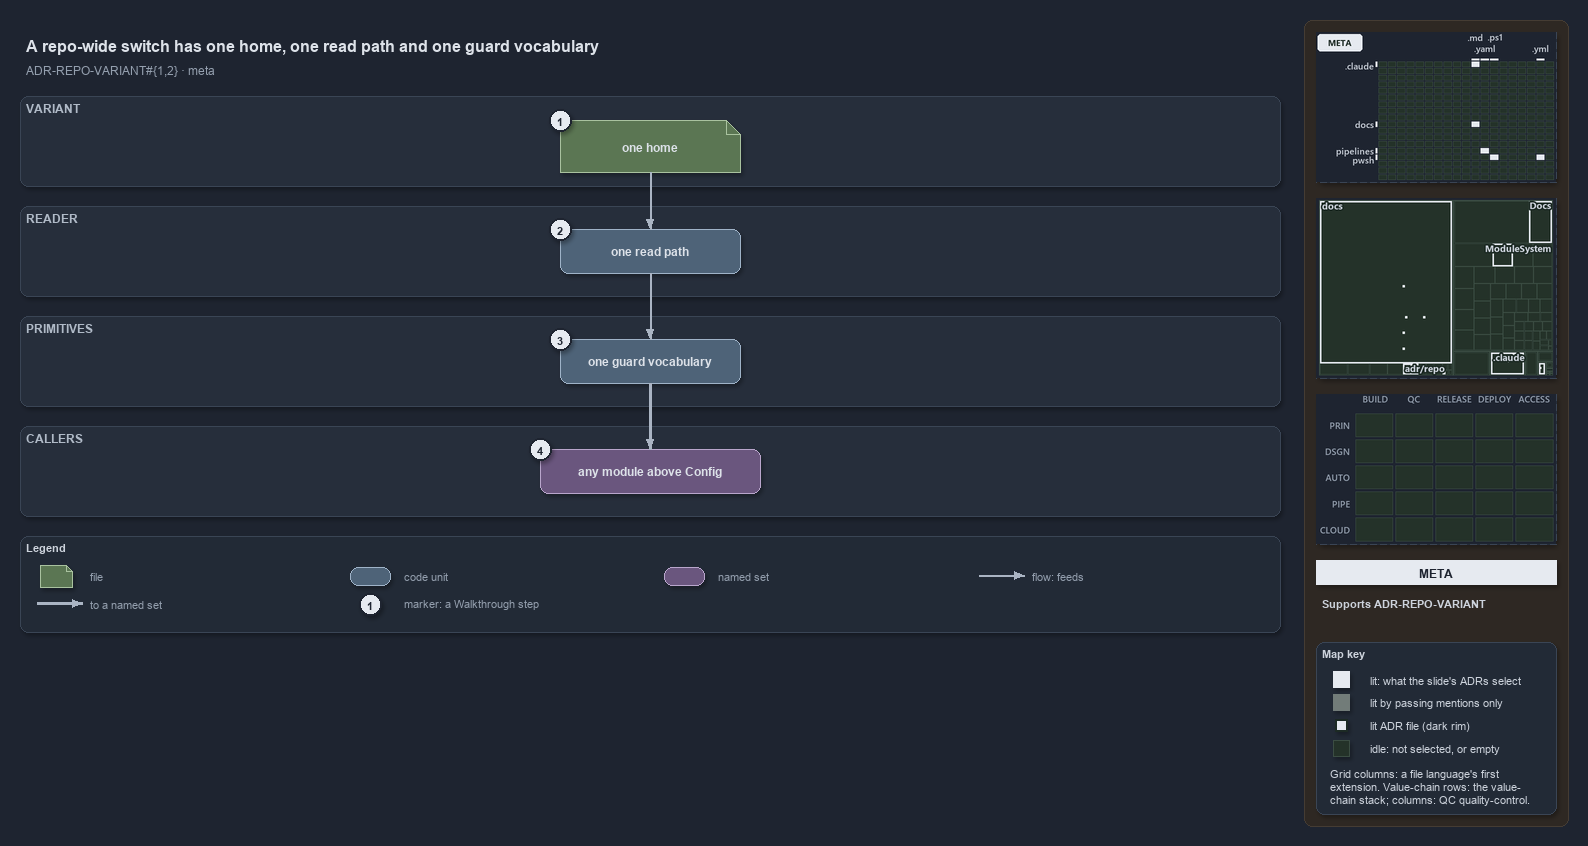

The diagram above was exported from draw.io. Its source (the exported page's mxGraphModel, read from the mxfile embedded in the PNG):
<mxGraphModel dx="1024" dy="768" grid="0" gridSize="10" guides="1" tooltips="1" connect="1" arrows="1" fold="1" page="1" pageScale="1" pageWidth="1572" pageHeight="648" background="#1E2430" math="0" shadow="1">
  <root>
    <mxCell id="0" />
    <mxCell id="1" parent="0" />
    <mxCell id="sidebar-bg" value="" style="rounded=1;arcSize=2;html=1;fillColor=#2E2823;strokeColor=#453C33;shadow=0;" vertex="1" parent="1">
      <mxGeometry x="1304" y="4" width="264" height="806" as="geometry" />
    </mxCell>
    <mxCell id="title" value="A repo-wide switch has one home, one read path and one guard vocabulary" style="text;html=1;align=left;verticalAlign=middle;fontSize=16;fontStyle=1;fontColor=#DDE2E9;" vertex="1" parent="1">
      <mxGeometry x="20" y="14" width="1260" height="30" as="geometry" />
    </mxCell>
    <mxCell id="subtitle" value="ADR-REPO-VARIANT#{1,2} &amp;#183; meta" style="text;html=1;align=left;verticalAlign=middle;fontSize=12;fontColor=#949FAE;" vertex="1" parent="1">
      <mxGeometry x="20" y="44" width="1240" height="20" as="geometry" />
    </mxCell>
    <mxCell id="band-variant" value="VARIANT" style="rounded=1;html=1;arcSize=3;fillColor=#262E3B;strokeColor=#3A4555;verticalAlign=top;align=left;spacingLeft=8;fontStyle=1;fontSize=12;fontColor=#B0BAC7;" vertex="1" parent="1">
      <mxGeometry x="20" y="80" width="1260" height="90" as="geometry" />
    </mxCell>
    <mxCell id="band-reader" value="READER" style="rounded=1;html=1;arcSize=3;fillColor=#262E3B;strokeColor=#3A4555;verticalAlign=top;align=left;spacingLeft=8;fontStyle=1;fontSize=12;fontColor=#B0BAC7;" vertex="1" parent="1">
      <mxGeometry x="20" y="190" width="1260" height="90" as="geometry" />
    </mxCell>
    <mxCell id="band-primitives" value="PRIMITIVES" style="rounded=1;html=1;arcSize=3;fillColor=#262E3B;strokeColor=#3A4555;verticalAlign=top;align=left;spacingLeft=8;fontStyle=1;fontSize=12;fontColor=#B0BAC7;" vertex="1" parent="1">
      <mxGeometry x="20" y="300" width="1260" height="90" as="geometry" />
    </mxCell>
    <mxCell id="band-callers" value="CALLERS" style="rounded=1;html=1;arcSize=3;fillColor=#262E3B;strokeColor=#3A4555;verticalAlign=top;align=left;spacingLeft=8;fontStyle=1;fontSize=12;fontColor=#B0BAC7;" vertex="1" parent="1">
      <mxGeometry x="20" y="410" width="1260" height="90" as="geometry" />
    </mxCell>
    <mxCell id="g-home" value="&lt;b&gt;one home&lt;/b&gt;" style="shape=note;size=14;whiteSpace=wrap;html=1;fillColor=#5B7653;strokeColor=#A9C29F;fontColor=#DDE2E9;fontSize=12;" vertex="1" parent="1">
      <mxGeometry x="560" y="104" width="180" height="52" as="geometry" />
    </mxCell>
    <mxCell id="g-readpath" value="&lt;b&gt;one read path&lt;/b&gt;" style="rounded=1;whiteSpace=wrap;html=1;arcSize=20;fillColor=#4E6378;strokeColor=#9FB3C8;fontColor=#DDE2E9;fontSize=12;" vertex="1" parent="1">
      <mxGeometry x="560" y="213" width="180" height="44" as="geometry" />
    </mxCell>
    <mxCell id="g-vocabulary" value="&lt;b&gt;one guard vocabulary&lt;/b&gt;" style="rounded=1;whiteSpace=wrap;html=1;arcSize=20;fillColor=#4E6378;strokeColor=#9FB3C8;fontColor=#DDE2E9;fontSize=12;" vertex="1" parent="1">
      <mxGeometry x="560" y="323" width="180" height="44" as="geometry" />
    </mxCell>
    <mxCell id="g-callers" value="&lt;b&gt;any module above Config&lt;/b&gt;" style="rounded=1;whiteSpace=wrap;html=1;arcSize=20;fillColor=#6A567E;strokeColor=#B9A6CC;fontColor=#DDE2E9;fontSize=12;" vertex="1" parent="1">
      <mxGeometry x="540" y="433" width="220" height="44" as="geometry" />
    </mxCell>
    <mxCell id="e-home-readpath" value="" style="edgeStyle=orthogonalEdgeStyle;rounded=1;html=1;endArrow=block;strokeColor=#AAB4C3;shadow=0;fontColor=#CDD3DC;" edge="1" parent="1" source="g-home" target="g-readpath">
      <mxGeometry relative="1" as="geometry" />
    </mxCell>
    <mxCell id="e-readpath-vocabulary" value="" style="edgeStyle=orthogonalEdgeStyle;rounded=1;html=1;endArrow=block;strokeColor=#AAB4C3;shadow=0;fontColor=#CDD3DC;" edge="1" parent="1" source="g-readpath" target="g-vocabulary">
      <mxGeometry relative="1" as="geometry" />
    </mxCell>
    <mxCell id="e-vocabulary-callers" value="" style="edgeStyle=orthogonalEdgeStyle;rounded=1;html=1;endArrow=block;strokeColor=#AAB4C3;strokeWidth=2.5;shadow=0;fontColor=#CDD3DC;" edge="1" parent="1" source="g-vocabulary" target="g-callers">
      <mxGeometry relative="1" as="geometry" />
    </mxCell>
    <mxCell id="mark-1" value="1" style="ellipse;html=1;fillColor=#E6EAF0;strokeColor=#1E2430;strokeWidth=2;fontColor=#1E2430;fontStyle=1;fontSize=11;" vertex="1" parent="1">
      <mxGeometry x="549" y="93" width="22" height="22" as="geometry" />
    </mxCell>
    <mxCell id="mark-2" value="2" style="ellipse;html=1;fillColor=#E6EAF0;strokeColor=#1E2430;strokeWidth=2;fontColor=#1E2430;fontStyle=1;fontSize=11;" vertex="1" parent="1">
      <mxGeometry x="549" y="202" width="22" height="22" as="geometry" />
    </mxCell>
    <mxCell id="mark-3" value="3" style="ellipse;html=1;fillColor=#E6EAF0;strokeColor=#1E2430;strokeWidth=2;fontColor=#1E2430;fontStyle=1;fontSize=11;" vertex="1" parent="1">
      <mxGeometry x="549" y="312" width="22" height="22" as="geometry" />
    </mxCell>
    <mxCell id="mark-4" value="4" style="ellipse;html=1;fillColor=#E6EAF0;strokeColor=#1E2430;strokeWidth=2;fontColor=#1E2430;fontStyle=1;fontSize=11;" vertex="1" parent="1">
      <mxGeometry x="529" y="422" width="22" height="22" as="geometry" />
    </mxCell>
    <mxCell id="legend" value="&lt;b&gt;Legend&lt;/b&gt;" style="rounded=1;whiteSpace=wrap;html=1;arcSize=6;fillColor=#222A36;strokeColor=#3A4555;align=left;verticalAlign=top;spacing=8;fontSize=11;fontColor=#CDD3DC;" vertex="1" parent="1">
      <mxGeometry x="20" y="520" width="1260" height="96" as="geometry" />
    </mxCell>
    <mxCell id="lg-0" value="" style="shape=note;size=6;html=1;fillColor=#5B7653;strokeColor=#A9C29F;" vertex="1" parent="1">
      <mxGeometry x="40" y="549" width="32" height="22" as="geometry" />
    </mxCell>
    <mxCell id="lg-0-t" value="file" style="text;html=1;align=left;verticalAlign=middle;fontSize=11;fontColor=#949FAE;" vertex="1" parent="1">
      <mxGeometry x="84" y="549" width="260" height="20" as="geometry" />
    </mxCell>
    <mxCell id="lg-1" value="" style="rounded=1;html=1;arcSize=20;fillColor=#4E6378;strokeColor=#9FB3C8;" vertex="1" parent="1">
      <mxGeometry x="350" y="551" width="40" height="18" as="geometry" />
    </mxCell>
    <mxCell id="lg-1-t" value="code unit" style="text;html=1;align=left;verticalAlign=middle;fontSize=11;fontColor=#949FAE;" vertex="1" parent="1">
      <mxGeometry x="398" y="549" width="260" height="20" as="geometry" />
    </mxCell>
    <mxCell id="lg-2" value="" style="rounded=1;html=1;arcSize=20;fillColor=#6A567E;strokeColor=#B9A6CC;" vertex="1" parent="1">
      <mxGeometry x="664" y="551" width="40" height="18" as="geometry" />
    </mxCell>
    <mxCell id="lg-2-t" value="named set" style="text;html=1;align=left;verticalAlign=middle;fontSize=11;fontColor=#949FAE;" vertex="1" parent="1">
      <mxGeometry x="712" y="549" width="260" height="20" as="geometry" />
    </mxCell>
    <mxCell id="lg-3-a" value="" style="text;html=1;strokeColor=none;fillColor=none;" vertex="1" parent="1">
      <mxGeometry x="978" y="559" width="1" height="1" as="geometry" />
    </mxCell>
    <mxCell id="lg-3-b" value="" style="text;html=1;strokeColor=none;fillColor=none;" vertex="1" parent="1">
      <mxGeometry x="1024" y="559" width="1" height="1" as="geometry" />
    </mxCell>
    <mxCell id="lg-3" value="" style="edgeStyle=orthogonalEdgeStyle;rounded=1;html=1;endArrow=block;strokeColor=#AAB4C3;shadow=0;fontColor=#CDD3DC;" edge="1" parent="1" source="lg-3-a" target="lg-3-b">
      <mxGeometry relative="1" as="geometry" />
    </mxCell>
    <mxCell id="lg-3-t" value="flow: feeds" style="text;html=1;align=left;verticalAlign=middle;fontSize=11;fontColor=#949FAE;" vertex="1" parent="1">
      <mxGeometry x="1026" y="549" width="260" height="20" as="geometry" />
    </mxCell>
    <mxCell id="lg-4-a" value="" style="text;html=1;strokeColor=none;fillColor=none;" vertex="1" parent="1">
      <mxGeometry x="36" y="587" width="1" height="1" as="geometry" />
    </mxCell>
    <mxCell id="lg-4-b" value="" style="text;html=1;strokeColor=none;fillColor=none;" vertex="1" parent="1">
      <mxGeometry x="82" y="587" width="1" height="1" as="geometry" />
    </mxCell>
    <mxCell id="lg-4" value="" style="edgeStyle=orthogonalEdgeStyle;rounded=1;html=1;endArrow=block;strokeColor=#AAB4C3;strokeWidth=2.5;shadow=0;fontColor=#CDD3DC;" edge="1" parent="1" source="lg-4-a" target="lg-4-b">
      <mxGeometry relative="1" as="geometry" />
    </mxCell>
    <mxCell id="lg-4-t" value="to a named set" style="text;html=1;align=left;verticalAlign=middle;fontSize=11;fontColor=#949FAE;" vertex="1" parent="1">
      <mxGeometry x="84" y="577" width="260" height="20" as="geometry" />
    </mxCell>
    <mxCell id="lg-5" value="1" style="ellipse;html=1;fillColor=#E6EAF0;strokeColor=#1E2430;strokeWidth=2;fontColor=#1E2430;fontStyle=1;fontSize=11;" vertex="1" parent="1">
      <mxGeometry x="359" y="577" width="22" height="22" as="geometry" />
    </mxCell>
    <mxCell id="lg-5-t" value="marker: a Walkthrough step" style="text;html=1;align=left;verticalAlign=middle;fontSize=11;fontColor=#949FAE;" vertex="1" parent="1">
      <mxGeometry x="398" y="577" width="260" height="20" as="geometry" />
    </mxCell>
    <mxCell id="minimap-grid" value="" style="shape=image;imageAspect=0;rounded=1;arcSize=4;whiteSpace=wrap;html=1;fillColor=#262E3B;strokeColor=#3A4555;dashed=1;fontColor=#949FAE;fontSize=11;image=data:image/png,(base64 omitted: 10524 chars);" vertex="1" parent="1">
      <mxGeometry x="1316" y="16" width="240" height="150" as="geometry" />
    </mxCell>
    <mxCell id="minimap-tree" value="" style="shape=image;imageAspect=0;rounded=1;arcSize=4;whiteSpace=wrap;html=1;fillColor=#262E3B;strokeColor=#3A4555;dashed=1;fontColor=#949FAE;fontSize=11;image=data:image/png,(base64 omitted: 15288 chars);" vertex="1" parent="1">
      <mxGeometry x="1316" y="182" width="240" height="180" as="geometry" />
    </mxCell>
    <mxCell id="minimap-chain" value="" style="shape=image;imageAspect=0;rounded=1;arcSize=4;whiteSpace=wrap;html=1;fillColor=#262E3B;strokeColor=#3A4555;dashed=1;fontColor=#949FAE;fontSize=11;image=data:image/png,(base64 omitted: 11912 chars);" vertex="1" parent="1">
      <mxGeometry x="1316" y="378" width="240" height="150" as="geometry" />
    </mxCell>
    <mxCell id="lens-badge" value="META" style="rounded=0;whiteSpace=wrap;html=1;align=center;verticalAlign=middle;fontSize=12;fontStyle=1;fontColor=#1E2430;fillColor=#E6EAF0;strokeColor=none;" vertex="1" parent="1">
      <mxGeometry x="1316" y="544" width="240" height="24" as="geometry" />
    </mxCell>
    <mxCell id="supports" value="&lt;b&gt;Supports&lt;/b&gt; ADR-REPO-VARIANT" style="text;html=1;whiteSpace=wrap;align=left;verticalAlign=top;fontSize=11;fontColor=#CDD3DC;" vertex="1" parent="1">
      <mxGeometry x="1316" y="576" width="240" height="38" as="geometry" />
    </mxCell>
    <mxCell id="mapkey" value="&lt;b&gt;Map key&lt;/b&gt;" style="rounded=1;arcSize=6;whiteSpace=wrap;html=1;align=left;verticalAlign=top;fontSize=11;fontColor=#CDD3DC;fillColor=#222A36;strokeColor=#3A4555;spacingLeft=8;spacingTop=2;" vertex="1" parent="1">
      <mxGeometry x="1316" y="626" width="240" height="172" as="geometry" />
    </mxCell>
    <mxCell id="mapkey-lit" value="" style="rounded=0;html=1;fillColor=#E6EAF0;strokeColor=#E6EAF0;" vertex="1" parent="1">
      <mxGeometry x="1333.0" y="655.0" width="16" height="16" as="geometry" />
    </mxCell>
    <mxCell id="mapkey-lit-text" value="lit: what the slide's ADRs select" style="text;html=1;align=left;verticalAlign=middle;fontSize=11;fontColor=#CDD3DC;" vertex="1" parent="1">
      <mxGeometry x="1364" y="653" width="184" height="20" as="geometry" />
    </mxCell>
    <mxCell id="mapkey-touched" value="" style="rounded=0;html=1;fillColor=#727C79;strokeColor=#727C79;" vertex="1" parent="1">
      <mxGeometry x="1333.0" y="678.0" width="16" height="16" as="geometry" />
    </mxCell>
    <mxCell id="mapkey-touched-text" value="lit by passing mentions only" style="text;html=1;align=left;verticalAlign=middle;fontSize=11;fontColor=#CDD3DC;" vertex="1" parent="1">
      <mxGeometry x="1364" y="676" width="184" height="20" as="geometry" />
    </mxCell>
    <mxCell id="mapkey-adr" value="" style="rounded=0;html=1;fillColor=#E6EAF0;strokeColor=#1C2A24;strokeWidth=2;" vertex="1" parent="1">
      <mxGeometry x="1335.0" y="703.0" width="12" height="12" as="geometry" />
    </mxCell>
    <mxCell id="mapkey-adr-text" value="lit ADR file (dark rim)" style="text;html=1;align=left;verticalAlign=middle;fontSize=11;fontColor=#CDD3DC;" vertex="1" parent="1">
      <mxGeometry x="1364" y="699" width="184" height="20" as="geometry" />
    </mxCell>
    <mxCell id="mapkey-idle" value="" style="rounded=0;html=1;fillColor=#243229;strokeColor=#3B4D43;" vertex="1" parent="1">
      <mxGeometry x="1333.0" y="724.0" width="16" height="16" as="geometry" />
    </mxCell>
    <mxCell id="mapkey-idle-text" value="idle: not selected, or empty" style="text;html=1;align=left;verticalAlign=middle;fontSize=11;fontColor=#CDD3DC;" vertex="1" parent="1">
      <mxGeometry x="1364" y="722" width="184" height="20" as="geometry" />
    </mxCell>
    <mxCell id="mapkey-codes" value="Grid columns: a file language's first&lt;br&gt;extension. Value-chain rows: the value-&lt;br&gt;chain stack; columns: QC quality-control." style="text;html=1;align=left;verticalAlign=top;whiteSpace=wrap;fontSize=11;fontColor=#CDD3DC;" vertex="1" parent="1">
      <mxGeometry x="1324" y="746" width="224" height="46" as="geometry" />
    </mxCell>
  </root>
</mxGraphModel>